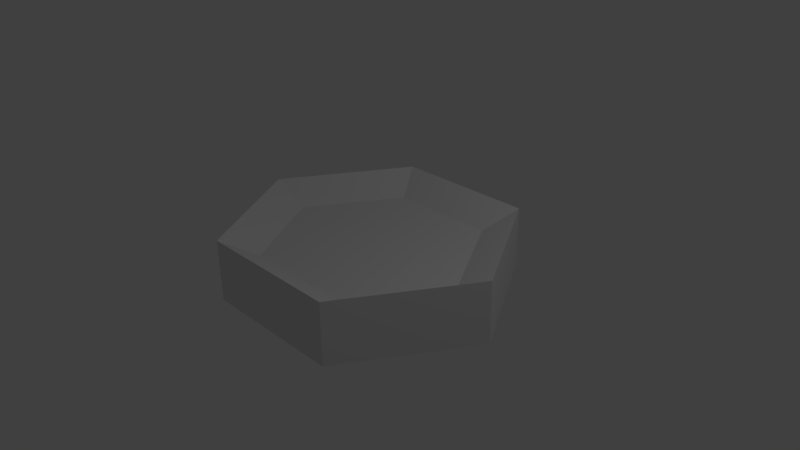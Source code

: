 # Source: honeycomb.blend  (saved by Blender 2.77.0; exported with 4.5.12 LTS)
import bpy
from mathutils import Matrix  # noqa: F401  (used for matrix-valued properties, if any)

bpy.ops.wm.read_factory_settings(use_empty=True)
scene = bpy.context.scene
scene.name = 'Scene'

# ---- collections
col_collection_1 = bpy.data.collections.new('Collection 1'); scene.collection.children.link(col_collection_1)

# ---- materials (node trees are filled in below, after node groups)
mat_material = bpy.data.materials.new('Material')
mat_material.alpha_threshold = 0.0
mat_material.use_transparent_shadow = False
mat_material.roughness = 0.5
mat_material.line_color = (0.0, 0.0, 0.0, 1.0)

# ---- material node trees

# ---- world
world_world = bpy.data.worlds.new('World'); scene.world = world_world
world_world.color = (0.05088, 0.05088, 0.05088)
world_world.use_sun_shadow = False
world_world.sun_shadow_jitter_overblur = 0.0
world_world.cycles.sampling_method = 'MANUAL'

# ---- cameras
cam_camera = bpy.data.cameras.new('Camera')
cam_camera.clip_end = 100.0
cam_camera.lens = 35.0
cam_camera.sensor_width = 32.0
cam_camera.sensor_height = 18.0
cam_camera.ortho_scale = 7.314
cam_camera.dof.focus_distance = 0.0
cam_camera.dof.aperture_fstop = 128.0

# ---- lights
light_lamp = bpy.data.lights.new('Lamp', 'POINT')
light_lamp.transmission_factor = 0.0
light_lamp.cutoff_distance = 30.0
light_lamp.energy = 100.0
light_lamp.shadow_buffer_clip_start = 1.001
light_lamp.shadow_soft_size = 0.1
light_lamp.shadow_maximum_resolution = 0.006
light_lamp.use_absolute_resolution = True

# ---- meshes
me_cube = bpy.data.meshes.new('Cube')
me_cube.from_pydata([(1.0, 1.666, -0.4122), (1.0, -1.666, -0.4122), (-1.0, -1.666, -0.4122), (-1.0, 1.666, -0.4122), (1.0, 1.666, 0.4305), (1.0, -1.666, 0.4305), (-1.0, -1.666, 0.4305), (-1.0, 1.666, 0.4305), (2.0, -5.96e-08, -0.4122), (1.0, 1.666, 0.0), (1.0, -1.666, 0.0), (2.0, -5.364e-07, 0.4305), (2.0, -2.98e-07, 0.0), (-2.0, 2.98e-07, -0.4122), (-1.0, -1.666, 0.0), (-1.0, 1.666, 0.0), (-2.0, 1.788e-07, 0.4305), (-2.0, 2.384e-07, 0.0), (1.486, -4.419e-07, 0.1579), (0.7429, -1.238, 0.1579), (0.7429, 1.238, 0.1579), (-0.7429, 1.238, 0.1579), (-0.7429, -1.238, 0.1579), (-1.486, 8.943e-08, 0.1579), (1.726, -2.93e-08, -0.1163), (0.8628, -1.437, -0.1163), (0.8628, 1.437, -0.1163), (-0.8628, 1.437, -0.1163), (-0.8628, -1.437, -0.1163), (-1.726, 2.792e-07, -0.1163)], [], [(1, 2, 28, 25), (16, 6, 22, 23), (12, 11, 5, 10), (1, 10, 5, 6, 14, 2), (17, 16, 7, 15), (4, 9, 0, 3, 15, 7), (8, 12, 10, 1), (0, 9, 12, 8), (9, 4, 11, 12), (13, 17, 15, 3), (2, 14, 17, 13), (14, 6, 16, 17), (20, 21, 23, 22, 19, 18), (6, 5, 19, 22), (5, 11, 18, 19), (11, 4, 20, 18), (7, 16, 23, 21), (4, 7, 21, 20), (26, 24, 25, 28, 29, 27), (0, 8, 24, 26), (3, 0, 26, 27), (8, 1, 25, 24), (2, 13, 29, 28), (13, 3, 27, 29)])
me_cube.materials.append(mat_material)
me_cube.use_remesh_preserve_volume = False
me_cube.use_remesh_preserve_attributes = False
me_cube.use_mirror_vertex_groups = False
me_cube.update()

# ---- objects
ob_cube = bpy.data.objects.new('Cube', me_cube)
ob_lamp = bpy.data.objects.new('Lamp', light_lamp)
ob_camera = bpy.data.objects.new('Camera', cam_camera)

# ---- transforms, parenting, visibility, modifiers, constraints
ob_cube.location = (0.0, 0.0, 0.0)
ob_cube.lock_rotations_4d = False
ob_cube.empty_display_type = 'ARROWS'
ob_cube.lineart.crease_threshold = 0.0
ob_lamp.location = (4.076, 1.005, 5.904)
ob_lamp.rotation_euler = (0.6503, 0.05522, 1.866)
ob_lamp.lock_rotations_4d = False
ob_lamp.empty_display_type = 'ARROWS'
ob_lamp.color = (0.0, 0.0, 0.0, 0.0)
ob_lamp.lineart.crease_threshold = 0.0
ob_camera.location = (7.481, -6.508, 5.344)
ob_camera.rotation_euler = (1.109, 0.01082, 0.8149)
ob_camera.lock_rotations_4d = False
ob_camera.empty_display_type = 'ARROWS'
ob_camera.color = (0.0, 0.0, 0.0, 0.0)
ob_camera.display_type = 'WIRE'
ob_camera.lineart.crease_threshold = 0.0

# ---- collection membership
col_collection_1.objects.link(ob_cube)
col_collection_1.objects.link(ob_lamp)
col_collection_1.objects.link(ob_camera)

# ---- scene / render settings (as saved in the file)
scene.camera = ob_camera
scene.frame_start = 1; scene.frame_end = 250; scene.frame_set(1)
scene.render.engine = 'BLENDER_EEVEE_NEXT'
scene.render.resolution_percentage = 50
scene.render.dither_intensity = 0.0
scene.cycles.use_denoising = False
scene.cycles.samples = 128
scene.cycles.sampling_pattern = 'TABULATED_SOBOL'
scene.cycles.light_sampling_threshold = 0.0
scene.cycles.use_adaptive_sampling = False
scene.cycles.use_light_tree = False
scene.cycles.blur_glossy = 0.0
scene.cycles.sample_clamp_indirect = 0.0
scene.view_settings.view_transform = 'Standard'
bpy.context.view_layer.update()
